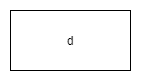

The diagram above was exported from draw.io. Its source (the exported page's mxGraphModel, read from the mxfile embedded in the PNG):
<mxGraphModel dx="1434" dy="707" grid="1" gridSize="10" guides="1" tooltips="1" connect="1" arrows="1" fold="1" page="1" pageScale="1" pageWidth="850" pageHeight="1100" math="0" shadow="0">
  <root>
    <mxCell id="0" />
    <mxCell id="1" parent="0" />
    <mxCell id="gL4aThSF1fmJU-Xhn2fi-1" value="" style="rounded=0;whiteSpace=wrap;html=1;" vertex="1" parent="1">
      <mxGeometry x="360" y="360" width="120" height="60" as="geometry" />
    </mxCell>
    <mxCell id="gL4aThSF1fmJU-Xhn2fi-2" value="d" style="whiteSpace=wrap;html=1;" vertex="1" parent="1">
      <mxGeometry x="360" y="360" width="120" height="60" as="geometry" />
    </mxCell>
  </root>
</mxGraphModel>